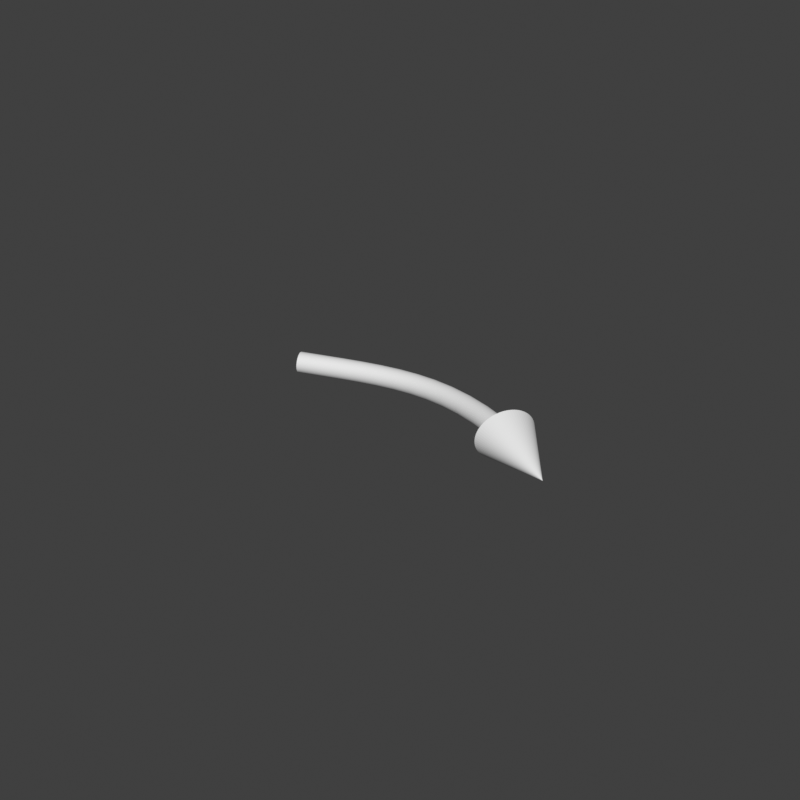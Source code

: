 # Source: curved-arrow-clean.blend  (saved by Blender 4.0.36; exported with 4.5.12 LTS)
import bpy
from mathutils import Matrix  # noqa: F401  (used for matrix-valued properties, if any)

bpy.ops.wm.read_factory_settings(use_empty=True)
scene = bpy.context.scene
scene.name = 'Scene'

# ---- collections
col_collection = bpy.data.collections.new('Collection'); scene.collection.children.link(col_collection)
col_rendering = bpy.data.collections.new('Rendering'); scene.collection.children.link(col_rendering)

# ---- world
world_world = bpy.data.worlds.new('World'); scene.world = world_world
world_world.use_nodes = True; world_world.node_tree.nodes.clear()
_N = world_world.node_tree.nodes; _L = world_world.node_tree.links
n0 = _N.new('ShaderNodeOutputWorld'); n0.name = 'World Output'; n0.location = (300, 300)
n1 = _N.new('ShaderNodeBackground'); n1.name = 'Background'; n1.location = (10, 300)
n1.inputs[0].default_value = (0.05088, 0.05088, 0.05088, 1.0)
_L.new(n1.outputs[0], n0.inputs[0])
n0.is_active_output = True
world_world.color = (0.05088, 0.05088, 0.05088)
world_world.use_sun_shadow = False
world_world.sun_shadow_jitter_overblur = 0.0

# ---- meshes
me_cone_001 = bpy.data.meshes.new('Cone.001')
me_cone_001.from_pydata([(0.0, 1.0, -1.0), (0.09364, 0.9956, -1.0), (0.1865, 0.9825, -1.0), (0.2776, 0.9607, -1.0), (0.3664, 0.9305, -1.0), (0.4519, 0.8921, -1.0), (0.5334, 0.8458, -1.0), (0.6103, 0.7922, -1.0), (0.6818, 0.7315, -1.0), (0.7473, 0.6645, -1.0), (0.8063, 0.5916, -1.0), (0.8581, 0.5135, -1.0), (0.9024, 0.4309, -1.0), (0.9388, 0.3445, -1.0), (0.9669, 0.255, -1.0), (0.9866, 0.1634, -1.0), (0.9975, 0.07028, -1.0), (0.9997, -0.02344, -1.0), (0.9931, -0.117, -1.0), (0.9778, -0.2094, -1.0), (0.9539, -0.3001, -1.0), (0.9216, -0.3881, -1.0), (0.8812, -0.4727, -1.0), (0.8331, -0.5531, -1.0), (0.7776, -0.6287, -1.0), (0.7153, -0.6988, -1.0), (0.6468, -0.7627, -1.0), (0.5725, -0.8199, -1.0), (0.4932, -0.8699, -1.0), (0.4096, -0.9123, -1.0), (0.3224, -0.9466, -1.0), (0.2323, -0.9726, -1.0), (0.1402, -0.9901, -1.0), (0.04687, -0.9989, -1.0), (-0.04687, -0.9989, -1.0), (-0.1402, -0.9901, -1.0), (-0.2323, -0.9726, -1.0), (-0.3224, -0.9466, -1.0), (-0.4096, -0.9123, -1.0), (-0.4932, -0.8699, -1.0), (-0.5725, -0.8199, -1.0), (-0.6468, -0.7627, -1.0), (-0.7153, -0.6988, -1.0), (-0.7776, -0.6287, -1.0), (-0.8331, -0.5531, -1.0), (-0.8812, -0.4727, -1.0), (-0.9216, -0.3881, -1.0), (-0.9539, -0.3001, -1.0), (-0.9778, -0.2094, -1.0), (-0.9931, -0.117, -1.0), (-0.9997, -0.02344, -1.0), (-0.9975, 0.07028, -1.0), (-0.9866, 0.1634, -1.0), (-0.9669, 0.255, -1.0), (-0.9388, 0.3445, -1.0), (-0.9024, 0.4309, -1.0), (-0.8581, 0.5135, -1.0), (-0.8063, 0.5916, -1.0), (-0.7473, 0.6645, -1.0), (-0.6818, 0.7315, -1.0), (-0.6103, 0.7922, -1.0), (-0.5334, 0.8458, -1.0), (-0.4519, 0.8921, -1.0), (-0.3664, 0.9305, -1.0), (-0.2776, 0.9607, -1.0), (-0.1865, 0.9825, -1.0), (-0.09364, 0.9956, -1.0), (0.0, 0.0, 1.0)], [], [(0, 67, 1), (1, 67, 2), (2, 67, 3), (3, 67, 4), (4, 67, 5), (5, 67, 6), (6, 67, 7), (7, 67, 8), (8, 67, 9), (9, 67, 10), (10, 67, 11), (11, 67, 12), (12, 67, 13), (13, 67, 14), (14, 67, 15), (15, 67, 16), (16, 67, 17), (17, 67, 18), (18, 67, 19), (19, 67, 20), (20, 67, 21), (21, 67, 22), (22, 67, 23), (23, 67, 24), (24, 67, 25), (25, 67, 26), (26, 67, 27), (27, 67, 28), (28, 67, 29), (29, 67, 30), (30, 67, 31), (31, 67, 32), (32, 67, 33), (33, 67, 34), (34, 67, 35), (35, 67, 36), (36, 67, 37), (37, 67, 38), (38, 67, 39), (39, 67, 40), (40, 67, 41), (41, 67, 42), (42, 67, 43), (43, 67, 44), (44, 67, 45), (45, 67, 46), (46, 67, 47), (47, 67, 48), (48, 67, 49), (49, 67, 50), (50, 67, 51), (51, 67, 52), (52, 67, 53), (53, 67, 54), (54, 67, 55), (55, 67, 56), (56, 67, 57), (57, 67, 58), (58, 67, 59), (59, 67, 60), (60, 67, 61), (61, 67, 62), (62, 67, 63), (63, 67, 64), (64, 67, 65), (0, 1, 2, 3, 4, 5, 6, 7, 8, 9, 10, 11, 12, 13, 14, 15, 16, 17, 18, 19, 20, 21, 22, 23, 24, 25, 26, 27, 28, 29, 30, 31, 32, 33, 34, 35, 36, 37, 38, 39, 40, 41, 42, 43, 44, 45, 46, 47, 48, 49, 50, 51, 52, 53, 54, 55, 56, 57, 58, 59, 60, 61, 62, 63, 64, 65, 66), (65, 67, 66), (66, 67, 0)])
_uv = me_cone_001.uv_layers.new(name='UVMap')
_uv.uv.foreach_set('vector', [0.25, 0.49, 0.25, 0.25, 0.2725, 0.4889, 0.2725, 0.4889, 0.25, 0.25, 0.2948, 0.4858, 0.2948, 0.4858, 0.25, 0.25, 0.3166, 0.4806, 0.3166, 0.4806, 0.25, 0.25, 0.3379, 0.4733, 0.3379, 0.4733, 0.25, 0.25, 0.3585, 0.4641, 0.3585, 0.4641, 0.25, 0.25, 0.378, 0.453, 0.378, 0.453, 0.25, 0.25, 0.3965, 0.4401, 0.3965, 0.4401, 0.25, 0.25, 0.4136, 0.4256, 0.4136, 0.4256, 0.25, 0.25, 0.4294, 0.4095, 0.4294, 0.4095, 0.25, 0.25, 0.4435, 0.392, 0.4435, 0.392, 0.25, 0.25, 0.4559, 0.3732, 0.4559, 0.3732, 0.25, 0.25, 0.4666, 0.3534, 0.4666, 0.3534, 0.25, 0.25, 0.4753, 0.3327, 0.4753, 0.3327, 0.25, 0.25, 0.4821, 0.3112, 0.4821, 0.3112, 0.25, 0.25, 0.4868, 0.2892, 0.4868, 0.2892, 0.25, 0.25, 0.4894, 0.2669, 0.4894, 0.2669, 0.25, 0.25, 0.4899, 0.2444, 0.4899, 0.2444, 0.25, 0.25, 0.4884, 0.2219, 0.4884, 0.2219, 0.25, 0.25, 0.4847, 0.1997, 0.4847, 0.1997, 0.25, 0.25, 0.4789, 0.178, 0.4789, 0.178, 0.25, 0.25, 0.4712, 0.1569, 0.4712, 0.1569, 0.25, 0.25, 0.4615, 0.1366, 0.4615, 0.1366, 0.25, 0.25, 0.4499, 0.1172, 0.4499, 0.1172, 0.25, 0.25, 0.4366, 0.09911, 0.4366, 0.09911, 0.25, 0.25, 0.4217, 0.0823, 0.4217, 0.0823, 0.25, 0.25, 0.4052, 0.06696, 0.4052, 0.06696, 0.25, 0.25, 0.3874, 0.05322, 0.3874, 0.05322, 0.25, 0.25, 0.3684, 0.04122, 0.3684, 0.04122, 0.25, 0.25, 0.3483, 0.03106, 0.3483, 0.03106, 0.25, 0.25, 0.3274, 0.02281, 0.3274, 0.02281, 0.25, 0.25, 0.3058, 0.01657, 0.3058, 0.01657, 0.25, 0.25, 0.2836, 0.01237, 0.2836, 0.01237, 0.25, 0.25, 0.2612, 0.01026, 0.2612, 0.01026, 0.25, 0.25, 0.2388, 0.01026, 0.2388, 0.01026, 0.25, 0.25, 0.2164, 0.01237, 0.2164, 0.01237, 0.25, 0.25, 0.1942, 0.01657, 0.1942, 0.01657, 0.25, 0.25, 0.1726, 0.02281, 0.1726, 0.02281, 0.25, 0.25, 0.1517, 0.03106, 0.1517, 0.03106, 0.25, 0.25, 0.1316, 0.04122, 0.1316, 0.04122, 0.25, 0.25, 0.1126, 0.05322, 0.1126, 0.05322, 0.25, 0.25, 0.09478, 0.06696, 0.09478, 0.06696, 0.25, 0.25, 0.07832, 0.0823, 0.07832, 0.0823, 0.25, 0.25, 0.06337, 0.09911, 0.06337, 0.09911, 0.25, 0.25, 0.05006, 0.1172, 0.05006, 0.1172, 0.25, 0.25, 0.0385, 0.1366, 0.0385, 0.1366, 0.25, 0.25, 0.02881, 0.1569, 0.02881, 0.1569, 0.25, 0.25, 0.02106, 0.178, 0.02106, 0.178, 0.25, 0.25, 0.01532, 0.1997, 0.01532, 0.1997, 0.25, 0.25, 0.01165, 0.2219, 0.01165, 0.2219, 0.25, 0.25, 0.01007, 0.2444, 0.01007, 0.2444, 0.25, 0.25, 0.01059, 0.2669, 0.01059, 0.2669, 0.25, 0.25, 0.01322, 0.2892, 0.01322, 0.2892, 0.25, 0.25, 0.01794, 0.3112, 0.01794, 0.3112, 0.25, 0.25, 0.02469, 0.3327, 0.02469, 0.3327, 0.25, 0.25, 0.03342, 0.3534, 0.03342, 0.3534, 0.25, 0.25, 0.04405, 0.3732, 0.04405, 0.3732, 0.25, 0.25, 0.0565, 0.392, 0.0565, 0.392, 0.25, 0.25, 0.07064, 0.4095, 0.07064, 0.4095, 0.25, 0.25, 0.08637, 0.4256, 0.08637, 0.4256, 0.25, 0.25, 0.1035, 0.4401, 0.1035, 0.4401, 0.25, 0.25, 0.122, 0.453, 0.122, 0.453, 0.25, 0.25, 0.1415, 0.4641, 0.1415, 0.4641, 0.25, 0.25, 0.1621, 0.4733, 0.1621, 0.4733, 0.25, 0.25, 0.1834, 0.4806, 0.1834, 0.4806, 0.25, 0.25, 0.2052, 0.4858, 0.75, 0.49, 0.7725, 0.4889, 0.7948, 0.4858, 0.8166, 0.4806, 0.8379, 0.4733, 0.8585, 0.4641, 0.878, 0.453, 0.8965, 0.4401, 0.9136, 0.4256, 0.9294, 0.4095, 0.9435, 0.392, 0.9559, 0.3732, 0.9666, 0.3534, 0.9753, 0.3327, 0.9821, 0.3112, 0.9868, 0.2892, 0.9894, 0.2669, 0.9899, 0.2444, 0.9884, 0.2219, 0.9847, 0.1997, 0.9789, 0.178, 0.9712, 0.1569, 0.9615, 0.1366, 0.9499, 0.1172, 0.9366, 0.09911, 0.9217, 0.0823, 0.9052, 0.06696, 0.8874, 0.05322, 0.8684, 0.04122, 0.8483, 0.03106, 0.8274, 0.02281, 0.8058, 0.01657, 0.7836, 0.01237, 0.7612, 0.01026, 0.7388, 0.01026, 0.7164, 0.01237, 0.6942, 0.01657, 0.6726, 0.02281, 0.6517, 0.03106, 0.6316, 0.04122, 0.6126, 0.05322, 0.5948, 0.06696, 0.5783, 0.0823, 0.5634, 0.09911, 0.5501, 0.1172, 0.5385, 0.1366, 0.5288, 0.1569, 0.5211, 0.178, 0.5153, 0.1997, 0.5116, 0.2219, 0.5101, 0.2444, 0.5106, 0.2669, 0.5132, 0.2892, 0.5179, 0.3112, 0.5247, 0.3327, 0.5334, 0.3534, 0.5441, 0.3732, 0.5565, 0.392, 0.5706, 0.4095, 0.5864, 0.4256, 0.6035, 0.4401, 0.622, 0.453, 0.6415, 0.4641, 0.6621, 0.4733, 0.6834, 0.4806, 0.7052, 0.4858, 0.7275, 0.4889, 0.2052, 0.4858, 0.25, 0.25, 0.2275, 0.4889, 0.2275, 0.4889, 0.25, 0.25, 0.25, 0.49])
me_cone_001.update()

# ---- curves / text
cu_beziercurve_001 = bpy.data.curves.new('BezierCurve.001', 'CURVE')
cu_beziercurve_001.dimensions = '3D'
_sp = cu_beziercurve_001.splines.new('BEZIER'); _sp.bezier_points.add(1)
_sp.bezier_points.foreach_set('co', [-1.0, 0.0, 0.0, 1.0, 0.0, 0.0])
_sp.bezier_points.foreach_set('handle_left', [-1.641, -0.2961, 0.03337, 0.1125, 0.4608, -0.002668])
_sp.bezier_points.foreach_set('handle_right', [-0.3587, 0.2961, -0.03337, 1.887, -0.4608, 0.002668])
for _p, _l, _r in zip(_sp.bezier_points, ['ALIGNED', 'ALIGNED'], ['ALIGNED', 'ALIGNED']): _p.handle_left_type = _l; _p.handle_right_type = _r
_sp.order_u = 0
_sp.order_v = 0
cu_beziercurve_001.use_path = True
cu_beziercurve_001.bevel_resolution = 13
cu_beziercurve_001.bevel_depth = 0.08
cu_beziercurve_001.fill_mode = 'FULL'
cu_beziercurve_001.use_fill_caps = True

# ---- objects
ob_beziercurve = bpy.data.objects.new('BezierCurve', cu_beziercurve_001)
ob_cone = bpy.data.objects.new('Cone', me_cone_001)

# ---- transforms, parenting, visibility, modifiers, constraints
ob_beziercurve.location = (0.0, 0.0, 0.0)
ob_cone.location = (1.107, -0.06576, -0.03056)
ob_cone.rotation_euler = (-0.0, 1.658, -0.5135)
ob_cone.scale = (0.1919, 0.2242, 0.2819)

# ---- collection membership
col_collection.objects.link(ob_beziercurve)
col_collection.objects.link(ob_cone)

# ---- scene / render settings (as saved in the file)
scene.frame_start = 1; scene.frame_end = 250; scene.frame_set(1)
scene.render.engine = 'CYCLES'
scene.render.image_settings.file_format = 'JPEG'
scene.render.image_settings.color_mode = 'RGB'
scene.render.image_settings.quality = 100
scene.render.resolution_x = 1080
scene.render.fps = 30
scene.cycles.samples = 256
scene.cycles.sampling_pattern = 'TABULATED_SOBOL'
scene.eevee.use_raytracing = True
scene.view_settings.view_transform = 'Standard'
bpy.context.view_layer.update()

# ---- added for rendering (the .blend has no active camera and no usable light): camera, sun
cam_auto = bpy.data.cameras.new('AutoCamera')
cam_auto.lens = 50.0
cam_auto.sensor_width = 36.0
cam_auto.clip_end = 1000.0
ob_auto_camera = bpy.data.objects.new('AutoCamera', cam_auto)
scene.collection.objects.link(ob_auto_camera)
ob_auto_camera.location = (4.53266, -5.43919, 3.62613)
ob_auto_camera.rotation_euler = (1.09748, -7.21219e-08, 0.694738)
scene.camera = ob_auto_camera
light_auto_sun = bpy.data.lights.new('AutoSun', 'SUN')
light_auto_sun.energy = 3.0
light_auto_sun.angle = 0.0523599
ob_auto_sun = bpy.data.objects.new('AutoSun', light_auto_sun)
scene.collection.objects.link(ob_auto_sun)
ob_auto_sun.rotation_euler = (0.872665, 0.174533, 0.523599)
bpy.context.view_layer.update()
